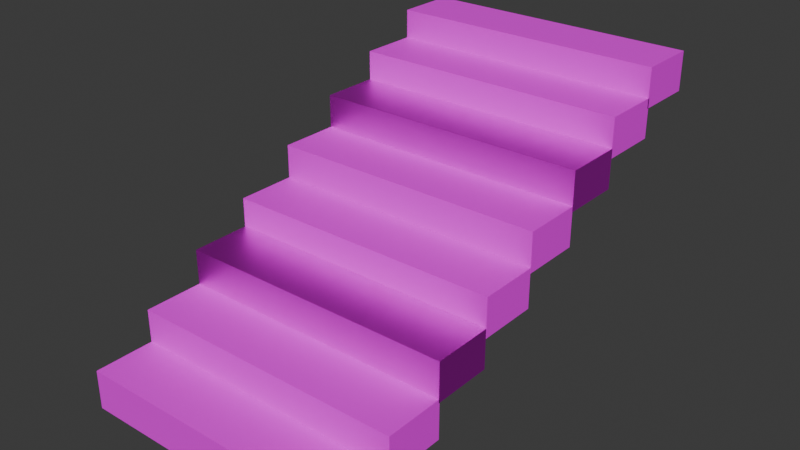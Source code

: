 # Source: ladder.blend  (saved by Blender 4.2.66; exported with 4.5.12 LTS)
import bpy
from mathutils import Matrix  # noqa: F401  (used for matrix-valued properties, if any)

bpy.ops.wm.read_factory_settings(use_empty=True)
scene = bpy.context.scene
scene.name = 'Scene'

# ---- collections
col_collection = bpy.data.collections.new('Collection'); scene.collection.children.link(col_collection)

# ---- images (referenced by path relative to the original .blend; pixels are not part of the script)
import os
ASSET_DIR = os.environ.get("B2B_ASSET_DIR", "")  # directory of the original .blend (textures are referenced by path, not embedded)
HERE = os.path.dirname(os.path.abspath(__file__))  # packed textures are extracted next to this script under _unpacked/

def load_image(name, relpath, width, height, colorspace="sRGB"):
    """Load a texture the original file referenced (path relative to the .blend, or extracted next to this script)."""
    p = next((c for c in (os.path.join(HERE, relpath), os.path.join(ASSET_DIR, relpath)) if relpath and os.path.exists(c)), "")
    if p:
        img = bpy.data.images.load(p, check_existing=True)
        img.name = name
    else:  # same state as the original file: an image datablock whose file is absent (Cycles renders it pink)
        img = bpy.data.images.new(name, width, height)
        img.source = "FILE"
        img.filepath = "//" + (relpath or name)
    img.colorspace_settings.name = colorspace
    return img
img_jpg = load_image('грязные полы.jpg', 'грязные полы.jpg', 1024, 1024, 'sRGB')

# ---- materials (node trees are filled in below, after node groups)
mat_material_001 = bpy.data.materials.new('Material.001')
mat_material_002 = bpy.data.materials.new('Material.002')
mat_material_003 = bpy.data.materials.new('Material.003')
mat_material_004 = bpy.data.materials.new('Material.004')
mat_material_005 = bpy.data.materials.new('Material.005')
mat_material_006 = bpy.data.materials.new('Material.006')
mat_material_007 = bpy.data.materials.new('Material.007')
mat_material_008 = bpy.data.materials.new('Material.008')

# ---- material node trees
mat_material_001.use_nodes = True; mat_material_001.node_tree.nodes.clear()
_N = mat_material_001.node_tree.nodes; _L = mat_material_001.node_tree.links
n0 = _N.new('ShaderNodeBsdfPrincipled'); n0.name = 'Principled BSDF'; n0.location = (135, 231)
n1 = _N.new('ShaderNodeOutputMaterial'); n1.name = 'Material Output'; n1.location = (425, 231)
n2 = _N.new('ShaderNodeTexImage'); n2.name = 'Image Texture'; n2.location = (20, 844)
n2.image = img_jpg
_L.new(n0.outputs[0], n1.inputs[0])
_L.new(n2.outputs[0], n0.inputs[0])
n1.is_active_output = True
mat_material_002.use_nodes = True; mat_material_002.node_tree.nodes.clear()
_N = mat_material_002.node_tree.nodes; _L = mat_material_002.node_tree.links
n0 = _N.new('ShaderNodeBsdfPrincipled'); n0.name = 'Principled BSDF'; n0.location = (200, 429)
n1 = _N.new('ShaderNodeOutputMaterial'); n1.name = 'Material Output'; n1.location = (490, 429)
n2 = _N.new('ShaderNodeTexImage'); n2.name = 'Image Texture'; n2.location = (16, 823)
n2.image = img_jpg
_L.new(n0.outputs[0], n1.inputs[0])
_L.new(n2.outputs[0], n0.inputs[0])
n1.is_active_output = True
mat_material_003.use_nodes = True; mat_material_003.node_tree.nodes.clear()
_N = mat_material_003.node_tree.nodes; _L = mat_material_003.node_tree.links
n0 = _N.new('ShaderNodeBsdfPrincipled'); n0.name = 'Principled BSDF'; n0.location = (209, 105)
n0.inputs[1].default_value = 1.0
n1 = _N.new('ShaderNodeOutputMaterial'); n1.name = 'Material Output'; n1.location = (300, 300)
n2 = _N.new('ShaderNodeTexImage'); n2.name = 'Image Texture'; n2.location = (166, 757)
n2.image = img_jpg
_L.new(n0.outputs[0], n1.inputs[0])
_L.new(n2.outputs[0], n0.inputs[0])
n1.is_active_output = True
mat_material_004.use_nodes = True; mat_material_004.node_tree.nodes.clear()
_N = mat_material_004.node_tree.nodes; _L = mat_material_004.node_tree.links
n0 = _N.new('ShaderNodeBsdfPrincipled'); n0.name = 'Principled BSDF'; n0.location = (312, 484)
n1 = _N.new('ShaderNodeOutputMaterial'); n1.name = 'Material Output'; n1.location = (602, 484)
n2 = _N.new('ShaderNodeTexImage'); n2.name = 'Image Texture'; n2.location = (86, 731)
n2.image = img_jpg
_L.new(n0.outputs[0], n1.inputs[0])
_L.new(n2.outputs[0], n0.inputs[0])
n1.is_active_output = True
mat_material_005.use_nodes = True; mat_material_005.node_tree.nodes.clear()
_N = mat_material_005.node_tree.nodes; _L = mat_material_005.node_tree.links
n0 = _N.new('ShaderNodeBsdfPrincipled'); n0.name = 'Principled BSDF'; n0.location = (263, 194)
n1 = _N.new('ShaderNodeOutputMaterial'); n1.name = 'Material Output'; n1.location = (300, 300)
n2 = _N.new('ShaderNodeTexImage'); n2.name = 'Image Texture'; n2.location = (75, 860)
n2.image = img_jpg
_L.new(n0.outputs[0], n1.inputs[0])
_L.new(n2.outputs[0], n0.inputs[0])
n1.is_active_output = True
mat_material_006.use_nodes = True; mat_material_006.node_tree.nodes.clear()
_N = mat_material_006.node_tree.nodes; _L = mat_material_006.node_tree.links
n0 = _N.new('ShaderNodeBsdfPrincipled'); n0.name = 'Principled BSDF'; n0.location = (304, 228)
n0.inputs[1].default_value = 0.95
n1 = _N.new('ShaderNodeOutputMaterial'); n1.name = 'Material Output'; n1.location = (409, -332)
n2 = _N.new('ShaderNodeTexImage'); n2.name = 'Image Texture'; n2.location = (141, 895)
n2.image = img_jpg
_L.new(n0.outputs[0], n1.inputs[0])
_L.new(n2.outputs[0], n0.inputs[0])
n1.is_active_output = True
mat_material_007.use_nodes = True; mat_material_007.node_tree.nodes.clear()
_N = mat_material_007.node_tree.nodes; _L = mat_material_007.node_tree.links
n0 = _N.new('ShaderNodeBsdfPrincipled'); n0.name = 'Principled BSDF'; n0.location = (394, 340)
n1 = _N.new('ShaderNodeOutputMaterial'); n1.name = 'Material Output'; n1.location = (684, 340)
n2 = _N.new('ShaderNodeTexImage'); n2.name = 'Image Texture'; n2.location = (104, 783)
n2.image = img_jpg
_L.new(n0.outputs[0], n1.inputs[0])
_L.new(n2.outputs[0], n0.inputs[0])
n1.is_active_output = True
mat_material_008.use_nodes = True; mat_material_008.node_tree.nodes.clear()
_N = mat_material_008.node_tree.nodes; _L = mat_material_008.node_tree.links
n0 = _N.new('ShaderNodeBsdfPrincipled'); n0.name = 'Principled BSDF'; n0.location = (452, 326)
n1 = _N.new('ShaderNodeOutputMaterial'); n1.name = 'Material Output'; n1.location = (742, 326)
n2 = _N.new('ShaderNodeTexImage'); n2.name = 'Image Texture'; n2.location = (201, 743)
n2.image = img_jpg
_L.new(n0.outputs[0], n1.inputs[0])
_L.new(n2.outputs[0], n0.inputs[0])
n1.is_active_output = True

# ---- world
world_world = bpy.data.worlds.new('World'); scene.world = world_world
world_world.use_nodes = True; world_world.node_tree.nodes.clear()
_N = world_world.node_tree.nodes; _L = world_world.node_tree.links
n0 = _N.new('ShaderNodeOutputWorld'); n0.name = 'World Output'; n0.location = (300, 300)
n1 = _N.new('ShaderNodeBackground'); n1.name = 'Background'; n1.location = (10, 300)
n1.inputs[0].default_value = (0.05088, 0.05088, 0.05088, 1.0)
_L.new(n1.outputs[0], n0.inputs[0])
n0.is_active_output = True
world_world.color = (0.05088, 0.05088, 0.05088)
world_world.sun_shadow_jitter_overblur = 0.0

# ---- meshes
me_cube = bpy.data.meshes.new('Cube')
me_cube.from_pydata([(-1.0, -1.0, -1.0), (-1.0, -1.0, 1.0), (-1.0, 1.0, -1.0), (-1.0, 1.0, 1.0), (1.0, -1.0, -1.0), (1.0, -1.0, 1.0), (1.0, 1.0, -1.0), (1.0, 1.0, 1.0)], [], [(0, 1, 3, 2), (2, 3, 7, 6), (6, 7, 5, 4), (4, 5, 1, 0), (2, 6, 4, 0), (7, 3, 1, 5)])
_uv = me_cube.uv_layers.new(name='UVMap')
_uv.uv.foreach_set('vector', [0.375, 0.0, 0.625, 0.0, 0.625, 0.25, 0.375, 0.25, 0.375, 0.25, 0.625, 0.25, 0.625, 0.5, 0.375, 0.5, 0.375, 0.5, 0.625, 0.5, 0.625, 0.75, 0.375, 0.75, 0.375, 0.75, 0.625, 0.75, 0.625, 1.0, 0.375, 1.0, 0.125, 0.5, 0.375, 0.5, 0.375, 0.75, 0.125, 0.75, 0.625, 0.5, 0.875, 0.5, 0.875, 0.75, 0.625, 0.75])
me_cube.materials.append(mat_material_001)
me_cube.update()
me_cube_001 = bpy.data.meshes.new('Cube.001')
me_cube_001.from_pydata([(-1.0, -1.0, -1.0), (-1.0, -1.0, 1.0), (-1.0, 1.0, -1.0), (-1.0, 1.0, 1.0), (1.0, -1.0, -1.0), (1.0, -1.0, 1.0), (1.0, 1.0, -1.0), (1.0, 1.0, 1.0)], [], [(0, 1, 3, 2), (2, 3, 7, 6), (6, 7, 5, 4), (4, 5, 1, 0), (2, 6, 4, 0), (7, 3, 1, 5)])
_uv = me_cube_001.uv_layers.new(name='UVMap')
_uv.uv.foreach_set('vector', [0.375, 0.0, 0.625, 0.0, 0.625, 0.25, 0.375, 0.25, 0.375, 0.25, 0.625, 0.25, 0.625, 0.5, 0.375, 0.5, 0.375, 0.5, 0.625, 0.5, 0.625, 0.75, 0.375, 0.75, 0.375, 0.75, 0.625, 0.75, 0.625, 1.0, 0.375, 1.0, 0.125, 0.5, 0.375, 0.5, 0.375, 0.75, 0.125, 0.75, 0.625, 0.5, 0.875, 0.5, 0.875, 0.75, 0.625, 0.75])
me_cube_001.materials.append(mat_material_002)
me_cube_001.update()
me_cube_002 = bpy.data.meshes.new('Cube.002')
me_cube_002.from_pydata([(-1.0, -1.0, -1.0), (-1.0, -1.0, 1.0), (-1.0, 1.0, -1.0), (-1.0, 1.0, 1.0), (1.0, -1.0, -1.0), (1.0, -1.0, 1.0), (1.0, 1.0, -1.0), (1.0, 1.0, 1.0)], [], [(0, 1, 3, 2), (2, 3, 7, 6), (6, 7, 5, 4), (4, 5, 1, 0), (2, 6, 4, 0), (7, 3, 1, 5)])
_uv = me_cube_002.uv_layers.new(name='UVMap')
_uv.uv.foreach_set('vector', [0.375, 0.0, 0.625, 0.0, 0.625, 0.25, 0.375, 0.25, 0.375, 0.25, 0.625, 0.25, 0.625, 0.5, 0.375, 0.5, 0.375, 0.5, 0.625, 0.5, 0.625, 0.75, 0.375, 0.75, 0.375, 0.75, 0.625, 0.75, 0.625, 1.0, 0.375, 1.0, 0.125, 0.5, 0.375, 0.5, 0.375, 0.75, 0.125, 0.75, 0.625, 0.5, 0.875, 0.5, 0.875, 0.75, 0.625, 0.75])
me_cube_002.materials.append(mat_material_003)
me_cube_002.update()
me_cube_003 = bpy.data.meshes.new('Cube.003')
me_cube_003.from_pydata([(-1.0, -1.0, -1.0), (-1.0, -1.0, 1.0), (-1.0, 1.0, -1.0), (-1.0, 1.0, 1.0), (1.0, -1.0, -1.0), (1.0, -1.0, 1.0), (1.0, 1.0, -1.0), (1.0, 1.0, 1.0)], [], [(0, 1, 3, 2), (2, 3, 7, 6), (6, 7, 5, 4), (4, 5, 1, 0), (2, 6, 4, 0), (7, 3, 1, 5)])
_uv = me_cube_003.uv_layers.new(name='UVMap')
_uv.uv.foreach_set('vector', [0.375, 0.0, 0.625, 0.0, 0.625, 0.25, 0.375, 0.25, 0.375, 0.25, 0.625, 0.25, 0.625, 0.5, 0.375, 0.5, 0.375, 0.5, 0.625, 0.5, 0.625, 0.75, 0.375, 0.75, 0.375, 0.75, 0.625, 0.75, 0.625, 1.0, 0.375, 1.0, 0.125, 0.5, 0.375, 0.5, 0.375, 0.75, 0.125, 0.75, 0.625, 0.5, 0.875, 0.5, 0.875, 0.75, 0.625, 0.75])
me_cube_003.materials.append(mat_material_004)
me_cube_003.update()
me_cube_004 = bpy.data.meshes.new('Cube.004')
me_cube_004.from_pydata([(-1.0, -1.0, -1.0), (-1.0, -1.0, 1.0), (-1.0, 1.0, -1.0), (-1.0, 1.0, 1.0), (1.0, -1.0, -1.0), (1.0, -1.0, 1.0), (1.0, 1.0, -1.0), (1.0, 1.0, 1.0)], [], [(0, 1, 3, 2), (2, 3, 7, 6), (6, 7, 5, 4), (4, 5, 1, 0), (2, 6, 4, 0), (7, 3, 1, 5)])
_uv = me_cube_004.uv_layers.new(name='UVMap')
_uv.uv.foreach_set('vector', [0.375, 0.0, 0.625, 0.0, 0.625, 0.25, 0.375, 0.25, 0.375, 0.25, 0.625, 0.25, 0.625, 0.5, 0.375, 0.5, 0.375, 0.5, 0.625, 0.5, 0.625, 0.75, 0.375, 0.75, 0.375, 0.75, 0.625, 0.75, 0.625, 1.0, 0.375, 1.0, 0.125, 0.5, 0.375, 0.5, 0.375, 0.75, 0.125, 0.75, 0.625, 0.5, 0.875, 0.5, 0.875, 0.75, 0.625, 0.75])
me_cube_004.materials.append(mat_material_005)
me_cube_004.update()
me_cube_005 = bpy.data.meshes.new('Cube.005')
me_cube_005.from_pydata([(-1.0, -1.0, -1.0), (-1.0, -1.0, 1.0), (-1.0, 1.0, -1.0), (-1.0, 1.0, 1.0), (1.0, -1.0, -1.0), (1.0, -1.0, 1.0), (1.0, 1.0, -1.0), (1.0, 1.0, 1.0)], [], [(0, 1, 3, 2), (2, 3, 7, 6), (6, 7, 5, 4), (4, 5, 1, 0), (2, 6, 4, 0), (7, 3, 1, 5)])
_uv = me_cube_005.uv_layers.new(name='UVMap')
_uv.uv.foreach_set('vector', [0.375, 0.0, 0.625, 0.0, 0.625, 0.25, 0.375, 0.25, 0.375, 0.25, 0.625, 0.25, 0.625, 0.5, 0.375, 0.5, 0.375, 0.5, 0.625, 0.5, 0.625, 0.75, 0.375, 0.75, 0.375, 0.75, 0.625, 0.75, 0.625, 1.0, 0.375, 1.0, 0.125, 0.5, 0.375, 0.5, 0.375, 0.75, 0.125, 0.75, 0.625, 0.5, 0.875, 0.5, 0.875, 0.75, 0.625, 0.75])
me_cube_005.materials.append(mat_material_006)
me_cube_005.update()
me_cube_006 = bpy.data.meshes.new('Cube.006')
me_cube_006.from_pydata([(-1.0, -1.0, -1.0), (-1.0, -1.0, 1.0), (-1.0, 1.0, -1.0), (-1.0, 1.0, 1.0), (1.0, -1.0, -1.0), (1.0, -1.0, 1.0), (1.0, 1.0, -1.0), (1.0, 1.0, 1.0)], [], [(0, 1, 3, 2), (2, 3, 7, 6), (6, 7, 5, 4), (4, 5, 1, 0), (2, 6, 4, 0), (7, 3, 1, 5)])
_uv = me_cube_006.uv_layers.new(name='UVMap')
_uv.uv.foreach_set('vector', [0.375, 0.0, 0.625, 0.0, 0.625, 0.25, 0.375, 0.25, 0.375, 0.25, 0.625, 0.25, 0.625, 0.5, 0.375, 0.5, 0.375, 0.5, 0.625, 0.5, 0.625, 0.75, 0.375, 0.75, 0.375, 0.75, 0.625, 0.75, 0.625, 1.0, 0.375, 1.0, 0.125, 0.5, 0.375, 0.5, 0.375, 0.75, 0.125, 0.75, 0.625, 0.5, 0.875, 0.5, 0.875, 0.75, 0.625, 0.75])
me_cube_006.materials.append(mat_material_007)
me_cube_006.update()
me_cube_007 = bpy.data.meshes.new('Cube.007')
me_cube_007.from_pydata([(-1.0, -1.0, -1.0), (-1.0, -1.0, 1.0), (-1.0, 1.0, -1.0), (-1.0, 1.0, 1.0), (1.0, -1.0, -1.0), (1.0, -1.0, 1.0), (1.0, 1.0, -1.0), (1.0, 1.0, 1.0)], [], [(0, 1, 3, 2), (2, 3, 7, 6), (6, 7, 5, 4), (4, 5, 1, 0), (2, 6, 4, 0), (7, 3, 1, 5)])
_uv = me_cube_007.uv_layers.new(name='UVMap')
_uv.uv.foreach_set('vector', [0.375, 0.0, 0.625, 0.0, 0.625, 0.25, 0.375, 0.25, 0.375, 0.25, 0.625, 0.25, 0.625, 0.5, 0.375, 0.5, 0.375, 0.5, 0.625, 0.5, 0.625, 0.75, 0.375, 0.75, 0.375, 0.75, 0.625, 0.75, 0.625, 1.0, 0.375, 1.0, 0.125, 0.5, 0.375, 0.5, 0.375, 0.75, 0.125, 0.75, 0.625, 0.5, 0.875, 0.5, 0.875, 0.75, 0.625, 0.75])
me_cube_007.materials.append(mat_material_008)
me_cube_007.update()

# ---- objects
ob_cube = bpy.data.objects.new('Cube', me_cube)
ob_cube_001 = bpy.data.objects.new('Cube.001', me_cube_001)
ob_cube_002 = bpy.data.objects.new('Cube.002', me_cube_002)
ob_cube_003 = bpy.data.objects.new('Cube.003', me_cube_003)
ob_cube_004 = bpy.data.objects.new('Cube.004', me_cube_004)
ob_cube_005 = bpy.data.objects.new('Cube.005', me_cube_005)
ob_cube_006 = bpy.data.objects.new('Cube.006', me_cube_006)
ob_cube_007 = bpy.data.objects.new('Cube.007', me_cube_007)

# ---- transforms, parenting, visibility, modifiers, constraints
ob_cube.location = (0.0, 0.0, 0.0)
ob_cube.scale = (2.186, 0.4719, 0.305)
ob_cube_001.location = (0.0, 0.9321, 0.5218)
ob_cube_001.scale = (2.186, 0.4719, 0.305)
ob_cube_002.location = (0.0, 1.863, 1.078)
ob_cube_002.scale = (2.186, 0.4719, 0.305)
ob_cube_003.location = (0.0, 2.81, 1.536)
ob_cube_003.scale = (2.186, 0.4719, 0.305)
ob_cube_004.location = (0.0, 3.756, 2.063)
ob_cube_004.scale = (2.186, 0.4719, 0.305)
ob_cube_005.location = (0.0, 4.697, 2.586)
ob_cube_005.scale = (2.186, 0.4719, 0.305)
ob_cube_006.location = (0.0, 5.632, 3.046)
ob_cube_006.scale = (2.186, 0.4719, 0.305)
ob_cube_007.location = (0.0, 6.553, 3.503)
ob_cube_007.scale = (2.186, 0.4719, 0.305)

# ---- collection membership
col_collection.objects.link(ob_cube)
col_collection.objects.link(ob_cube_001)
col_collection.objects.link(ob_cube_002)
col_collection.objects.link(ob_cube_003)
col_collection.objects.link(ob_cube_004)
col_collection.objects.link(ob_cube_005)
col_collection.objects.link(ob_cube_006)
col_collection.objects.link(ob_cube_007)

# ---- scene / render settings (as saved in the file)
scene.frame_start = 1; scene.frame_end = 250; scene.frame_set(1)
scene.render.engine = 'BLENDER_EEVEE_NEXT'
bpy.context.view_layer.update()

# ---- added for rendering (the .blend has no active camera and no usable light): camera, sun
cam_auto = bpy.data.cameras.new('AutoCamera')
cam_auto.lens = 50.0
cam_auto.sensor_width = 36.0
cam_auto.clip_end = 1000.0
ob_auto_camera = bpy.data.objects.new('AutoCamera', cam_auto)
scene.collection.objects.link(ob_auto_camera)
ob_auto_camera.location = (8.88567, -7.38652, 8.86008)
ob_auto_camera.rotation_euler = (1.09748, -7.21219e-08, 0.694738)
scene.camera = ob_auto_camera
light_auto_sun = bpy.data.lights.new('AutoSun', 'SUN')
light_auto_sun.energy = 3.0
light_auto_sun.angle = 0.0523599
ob_auto_sun = bpy.data.objects.new('AutoSun', light_auto_sun)
scene.collection.objects.link(ob_auto_sun)
ob_auto_sun.rotation_euler = (0.872665, 0.174533, 0.523599)
bpy.context.view_layer.update()
